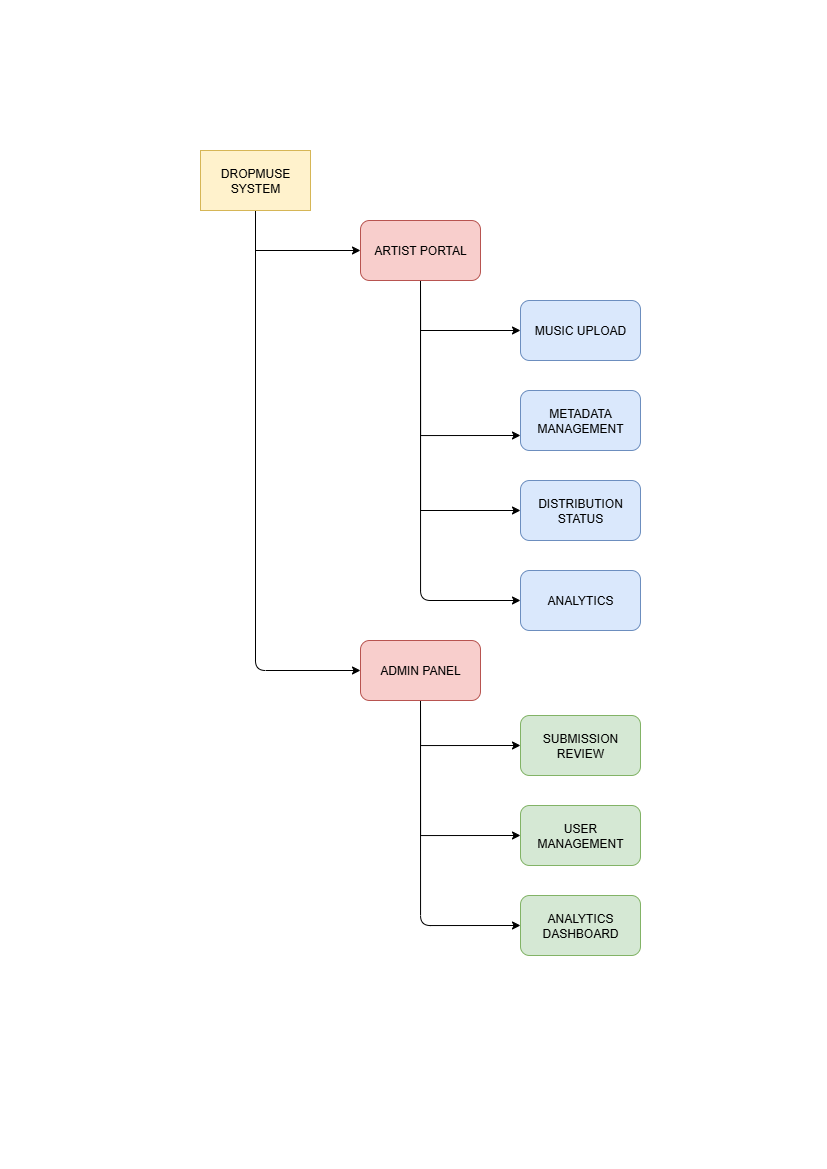

The diagram above was exported from draw.io. Its source (the exported page's mxGraphModel, read from the mxfile embedded in the PNG):
<mxGraphModel dx="1427" dy="866" grid="1" gridSize="10" guides="1" tooltips="1" connect="1" arrows="1" fold="1" page="1" pageScale="1" pageWidth="827" pageHeight="1169" math="0" shadow="0">
  <root>
    <mxCell id="WIyWlLk6GJQsqaUBKTNV-0" />
    <mxCell id="WIyWlLk6GJQsqaUBKTNV-1" parent="WIyWlLk6GJQsqaUBKTNV-0" />
    <mxCell id="D3sgHbUryomEpGRaU22N-13" style="edgeStyle=orthogonalEdgeStyle;rounded=1;orthogonalLoop=1;jettySize=auto;html=1;exitX=0.5;exitY=1;exitDx=0;exitDy=0;entryX=0;entryY=0.5;entryDx=0;entryDy=0;curved=0;" edge="1" parent="WIyWlLk6GJQsqaUBKTNV-1" source="D3sgHbUryomEpGRaU22N-0" target="D3sgHbUryomEpGRaU22N-6">
      <mxGeometry relative="1" as="geometry" />
    </mxCell>
    <mxCell id="D3sgHbUryomEpGRaU22N-23" style="edgeStyle=orthogonalEdgeStyle;rounded=0;orthogonalLoop=1;jettySize=auto;html=1;exitX=0.5;exitY=1;exitDx=0;exitDy=0;entryX=0;entryY=0.5;entryDx=0;entryDy=0;" edge="1" parent="WIyWlLk6GJQsqaUBKTNV-1" source="D3sgHbUryomEpGRaU22N-0" target="D3sgHbUryomEpGRaU22N-2">
      <mxGeometry relative="1" as="geometry" />
    </mxCell>
    <mxCell id="D3sgHbUryomEpGRaU22N-0" value="DROPMUSE SYSTEM" style="rounded=0;whiteSpace=wrap;html=1;fillColor=#fff2cc;strokeColor=#d6b656;" vertex="1" parent="WIyWlLk6GJQsqaUBKTNV-1">
      <mxGeometry x="200" y="150" width="110" height="60" as="geometry" />
    </mxCell>
    <mxCell id="D3sgHbUryomEpGRaU22N-16" style="edgeStyle=orthogonalEdgeStyle;rounded=0;orthogonalLoop=1;jettySize=auto;html=1;exitX=0.5;exitY=1;exitDx=0;exitDy=0;entryX=0;entryY=0.75;entryDx=0;entryDy=0;" edge="1" parent="WIyWlLk6GJQsqaUBKTNV-1" source="D3sgHbUryomEpGRaU22N-2" target="D3sgHbUryomEpGRaU22N-4">
      <mxGeometry relative="1" as="geometry" />
    </mxCell>
    <mxCell id="D3sgHbUryomEpGRaU22N-17" style="edgeStyle=orthogonalEdgeStyle;rounded=0;orthogonalLoop=1;jettySize=auto;html=1;exitX=0.5;exitY=1;exitDx=0;exitDy=0;entryX=0;entryY=0.5;entryDx=0;entryDy=0;" edge="1" parent="WIyWlLk6GJQsqaUBKTNV-1" source="D3sgHbUryomEpGRaU22N-2" target="D3sgHbUryomEpGRaU22N-5">
      <mxGeometry relative="1" as="geometry" />
    </mxCell>
    <mxCell id="D3sgHbUryomEpGRaU22N-18" style="edgeStyle=orthogonalEdgeStyle;rounded=0;orthogonalLoop=1;jettySize=auto;html=1;exitX=0.5;exitY=1;exitDx=0;exitDy=0;entryX=0;entryY=0.5;entryDx=0;entryDy=0;" edge="1" parent="WIyWlLk6GJQsqaUBKTNV-1" source="D3sgHbUryomEpGRaU22N-2" target="D3sgHbUryomEpGRaU22N-3">
      <mxGeometry relative="1" as="geometry" />
    </mxCell>
    <mxCell id="D3sgHbUryomEpGRaU22N-19" style="edgeStyle=orthogonalEdgeStyle;rounded=1;orthogonalLoop=1;jettySize=auto;html=1;exitX=0.5;exitY=1;exitDx=0;exitDy=0;entryX=0;entryY=0.5;entryDx=0;entryDy=0;curved=0;" edge="1" parent="WIyWlLk6GJQsqaUBKTNV-1" source="D3sgHbUryomEpGRaU22N-2" target="D3sgHbUryomEpGRaU22N-10">
      <mxGeometry relative="1" as="geometry" />
    </mxCell>
    <mxCell id="D3sgHbUryomEpGRaU22N-2" value="ARTIST PORTAL" style="rounded=1;whiteSpace=wrap;html=1;fillColor=#f8cecc;strokeColor=#b85450;" vertex="1" parent="WIyWlLk6GJQsqaUBKTNV-1">
      <mxGeometry x="360" y="220" width="120" height="60" as="geometry" />
    </mxCell>
    <mxCell id="D3sgHbUryomEpGRaU22N-3" value="MUSIC UPLOAD" style="rounded=1;whiteSpace=wrap;html=1;fillColor=#dae8fc;strokeColor=#6c8ebf;" vertex="1" parent="WIyWlLk6GJQsqaUBKTNV-1">
      <mxGeometry x="520" y="300" width="120" height="60" as="geometry" />
    </mxCell>
    <mxCell id="D3sgHbUryomEpGRaU22N-4" value="METADATA MANAGEMENT" style="rounded=1;whiteSpace=wrap;html=1;fillColor=#dae8fc;strokeColor=#6c8ebf;" vertex="1" parent="WIyWlLk6GJQsqaUBKTNV-1">
      <mxGeometry x="520" y="390" width="120" height="60" as="geometry" />
    </mxCell>
    <mxCell id="D3sgHbUryomEpGRaU22N-5" value="DISTRIBUTION STATUS" style="rounded=1;whiteSpace=wrap;html=1;fillColor=#dae8fc;strokeColor=#6c8ebf;" vertex="1" parent="WIyWlLk6GJQsqaUBKTNV-1">
      <mxGeometry x="520" y="480" width="120" height="60" as="geometry" />
    </mxCell>
    <mxCell id="D3sgHbUryomEpGRaU22N-20" style="edgeStyle=orthogonalEdgeStyle;rounded=0;orthogonalLoop=1;jettySize=auto;html=1;exitX=0.5;exitY=1;exitDx=0;exitDy=0;entryX=0;entryY=0.5;entryDx=0;entryDy=0;" edge="1" parent="WIyWlLk6GJQsqaUBKTNV-1" source="D3sgHbUryomEpGRaU22N-6" target="D3sgHbUryomEpGRaU22N-7">
      <mxGeometry relative="1" as="geometry" />
    </mxCell>
    <mxCell id="D3sgHbUryomEpGRaU22N-21" style="edgeStyle=orthogonalEdgeStyle;rounded=0;orthogonalLoop=1;jettySize=auto;html=1;exitX=0.5;exitY=1;exitDx=0;exitDy=0;entryX=0;entryY=0.5;entryDx=0;entryDy=0;" edge="1" parent="WIyWlLk6GJQsqaUBKTNV-1" source="D3sgHbUryomEpGRaU22N-6" target="D3sgHbUryomEpGRaU22N-8">
      <mxGeometry relative="1" as="geometry" />
    </mxCell>
    <mxCell id="D3sgHbUryomEpGRaU22N-22" style="edgeStyle=orthogonalEdgeStyle;rounded=1;orthogonalLoop=1;jettySize=auto;html=1;exitX=0.5;exitY=1;exitDx=0;exitDy=0;entryX=0;entryY=0.5;entryDx=0;entryDy=0;curved=0;" edge="1" parent="WIyWlLk6GJQsqaUBKTNV-1" source="D3sgHbUryomEpGRaU22N-6" target="D3sgHbUryomEpGRaU22N-9">
      <mxGeometry relative="1" as="geometry" />
    </mxCell>
    <mxCell id="D3sgHbUryomEpGRaU22N-6" value="ADMIN PANEL" style="rounded=1;whiteSpace=wrap;html=1;fillColor=#f8cecc;strokeColor=#b85450;" vertex="1" parent="WIyWlLk6GJQsqaUBKTNV-1">
      <mxGeometry x="360" y="640" width="120" height="60" as="geometry" />
    </mxCell>
    <mxCell id="D3sgHbUryomEpGRaU22N-7" value="SUBMISSION REVIEW" style="rounded=1;whiteSpace=wrap;html=1;fillColor=#d5e8d4;strokeColor=#82b366;" vertex="1" parent="WIyWlLk6GJQsqaUBKTNV-1">
      <mxGeometry x="520" y="715" width="120" height="60" as="geometry" />
    </mxCell>
    <mxCell id="D3sgHbUryomEpGRaU22N-8" value="USER MANAGEMENT" style="rounded=1;whiteSpace=wrap;html=1;fillColor=#d5e8d4;strokeColor=#82b366;" vertex="1" parent="WIyWlLk6GJQsqaUBKTNV-1">
      <mxGeometry x="520" y="805" width="120" height="60" as="geometry" />
    </mxCell>
    <mxCell id="D3sgHbUryomEpGRaU22N-9" value="ANALYTICS DASHBOARD" style="rounded=1;whiteSpace=wrap;html=1;fillColor=#d5e8d4;strokeColor=#82b366;" vertex="1" parent="WIyWlLk6GJQsqaUBKTNV-1">
      <mxGeometry x="520" y="895" width="120" height="60" as="geometry" />
    </mxCell>
    <mxCell id="D3sgHbUryomEpGRaU22N-10" value="ANALYTICS" style="rounded=1;whiteSpace=wrap;html=1;fillColor=#dae8fc;strokeColor=#6c8ebf;" vertex="1" parent="WIyWlLk6GJQsqaUBKTNV-1">
      <mxGeometry x="520" y="570" width="120" height="60" as="geometry" />
    </mxCell>
  </root>
</mxGraphModel>